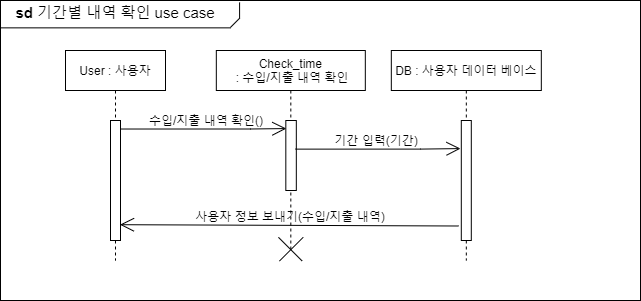

The diagram above was exported from draw.io. Its source (the exported page's mxGraphModel, read from the mxfile embedded in the PNG):
<mxGraphModel dx="2489" dy="746" grid="1" gridSize="10" guides="1" tooltips="1" connect="1" arrows="1" fold="1" page="1" pageScale="1" pageWidth="827" pageHeight="1169" math="0" shadow="0">
  <root>
    <mxCell id="CxHrKo_PyMNlTvuxvb3I-0" />
    <mxCell id="CxHrKo_PyMNlTvuxvb3I-1" parent="CxHrKo_PyMNlTvuxvb3I-0" />
    <mxCell id="5WLAPeLbEU9U_4zA7fuF-0" value="" style="rounded=0;whiteSpace=wrap;html=1;" parent="CxHrKo_PyMNlTvuxvb3I-1" vertex="1">
      <mxGeometry x="-60" y="560" width="640" height="300" as="geometry" />
    </mxCell>
    <mxCell id="5WLAPeLbEU9U_4zA7fuF-1" value="DB : 사용자 데이터 베이스" style="shape=umlLifeline;perimeter=lifelinePerimeter;container=1;collapsible=0;recursiveResize=0;rounded=0;shadow=0;strokeWidth=1;" parent="CxHrKo_PyMNlTvuxvb3I-1" vertex="1">
      <mxGeometry x="330.82" y="610" width="150" height="210" as="geometry" />
    </mxCell>
    <mxCell id="5WLAPeLbEU9U_4zA7fuF-2" value="" style="points=[];perimeter=orthogonalPerimeter;rounded=0;shadow=0;strokeWidth=1;" parent="5WLAPeLbEU9U_4zA7fuF-1" vertex="1">
      <mxGeometry x="69.98" y="70" width="10" height="120" as="geometry" />
    </mxCell>
    <mxCell id="5WLAPeLbEU9U_4zA7fuF-3" value="Check_time&#10; : 수입/지출 내역 확인" style="shape=umlLifeline;perimeter=lifelinePerimeter;container=1;collapsible=0;recursiveResize=0;rounded=0;shadow=0;strokeWidth=1;" parent="CxHrKo_PyMNlTvuxvb3I-1" vertex="1">
      <mxGeometry x="155.81999999999994" y="610" width="149" height="200" as="geometry" />
    </mxCell>
    <mxCell id="5WLAPeLbEU9U_4zA7fuF-4" value="" style="points=[];perimeter=orthogonalPerimeter;rounded=0;shadow=0;strokeWidth=1;" parent="5WLAPeLbEU9U_4zA7fuF-3" vertex="1">
      <mxGeometry x="69.5" y="70" width="10.5" height="70" as="geometry" />
    </mxCell>
    <mxCell id="5WLAPeLbEU9U_4zA7fuF-5" value="" style="group" parent="5WLAPeLbEU9U_4zA7fuF-3" connectable="0" vertex="1">
      <mxGeometry x="57.66436888849668" y="182.33936888849667" width="33.661262223006645" height="32.6612622230067" as="geometry" />
    </mxCell>
    <mxCell id="5WLAPeLbEU9U_4zA7fuF-6" value="" style="line;strokeWidth=1;html=1;rotation=-135;" parent="5WLAPeLbEU9U_4zA7fuF-5" vertex="1">
      <mxGeometry x="-0.46436888849667923" y="10.03063111150334" width="33.59" height="12.6" as="geometry" />
    </mxCell>
    <mxCell id="5WLAPeLbEU9U_4zA7fuF-7" value="" style="line;strokeWidth=1;html=1;rotation=-45;" parent="5WLAPeLbEU9U_4zA7fuF-5" vertex="1">
      <mxGeometry x="0.5356311115033208" y="10.03063111150334" width="33.59" height="12.6" as="geometry" />
    </mxCell>
    <mxCell id="5WLAPeLbEU9U_4zA7fuF-8" value="" style="line;strokeWidth=1;html=1;" parent="CxHrKo_PyMNlTvuxvb3I-1" vertex="1">
      <mxGeometry x="-60" y="582.36" width="230" height="10" as="geometry" />
    </mxCell>
    <mxCell id="5WLAPeLbEU9U_4zA7fuF-9" value="" style="line;strokeWidth=1;html=1;rotation=-45;" parent="CxHrKo_PyMNlTvuxvb3I-1" vertex="1">
      <mxGeometry x="168" y="577.36" width="13" height="10" as="geometry" />
    </mxCell>
    <mxCell id="5WLAPeLbEU9U_4zA7fuF-10" value="" style="line;strokeWidth=1;html=1;rotation=-90;" parent="CxHrKo_PyMNlTvuxvb3I-1" vertex="1">
      <mxGeometry x="171" y="565" width="16.18" height="10" as="geometry" />
    </mxCell>
    <mxCell id="5WLAPeLbEU9U_4zA7fuF-11" value="&lt;font style=&quot;font-size: 15px&quot;&gt;&lt;b&gt;sd&lt;/b&gt;&amp;nbsp;기간별 내역 확인 use case&lt;/font&gt;" style="text;html=1;strokeColor=none;fillColor=none;align=center;verticalAlign=middle;whiteSpace=wrap;rounded=0;" parent="CxHrKo_PyMNlTvuxvb3I-1" vertex="1">
      <mxGeometry x="-60" y="562.36" width="230" height="20" as="geometry" />
    </mxCell>
    <mxCell id="5WLAPeLbEU9U_4zA7fuF-12" value="" style="endArrow=open;endFill=1;endSize=12;html=1;rounded=0;edgeStyle=orthogonalEdgeStyle;exitX=0.897;exitY=0.071;exitDx=0;exitDy=0;exitPerimeter=0;entryX=0.048;entryY=0.267;entryDx=0;entryDy=0;entryPerimeter=0;" parent="CxHrKo_PyMNlTvuxvb3I-1" source="5WLAPeLbEU9U_4zA7fuF-15" edge="1">
      <mxGeometry width="160" relative="1" as="geometry">
        <mxPoint x="70" y="688.34" as="sourcePoint" />
        <mxPoint x="225.82399999999961" y="688.06" as="targetPoint" />
        <Array as="points">
          <mxPoint x="190" y="688" />
        </Array>
      </mxGeometry>
    </mxCell>
    <mxCell id="5WLAPeLbEU9U_4zA7fuF-13" value="수입/지출 내역 확인()" style="text;html=1;strokeColor=none;fillColor=none;align=center;verticalAlign=middle;whiteSpace=wrap;rounded=0;" parent="CxHrKo_PyMNlTvuxvb3I-1" vertex="1">
      <mxGeometry x="85.81999999999994" y="670" width="120" height="20" as="geometry" />
    </mxCell>
    <mxCell id="5WLAPeLbEU9U_4zA7fuF-14" value="User : 사용자" style="shape=umlLifeline;perimeter=lifelinePerimeter;container=1;collapsible=0;recursiveResize=0;rounded=0;shadow=0;strokeWidth=1;" parent="CxHrKo_PyMNlTvuxvb3I-1" vertex="1">
      <mxGeometry x="5" y="610" width="100" height="210" as="geometry" />
    </mxCell>
    <mxCell id="5WLAPeLbEU9U_4zA7fuF-15" value="" style="points=[];perimeter=orthogonalPerimeter;rounded=0;shadow=0;strokeWidth=1;" parent="5WLAPeLbEU9U_4zA7fuF-14" vertex="1">
      <mxGeometry x="45" y="70" width="10" height="120" as="geometry" />
    </mxCell>
    <mxCell id="5WLAPeLbEU9U_4zA7fuF-16" value="" style="endArrow=open;endFill=1;endSize=12;html=1;rounded=0;edgeStyle=orthogonalEdgeStyle;exitX=0.927;exitY=0.409;exitDx=0;exitDy=0;exitPerimeter=0;entryX=-0.08;entryY=0.234;entryDx=0;entryDy=0;entryPerimeter=0;" parent="CxHrKo_PyMNlTvuxvb3I-1" source="5WLAPeLbEU9U_4zA7fuF-4" target="5WLAPeLbEU9U_4zA7fuF-2" edge="1">
      <mxGeometry width="160" relative="1" as="geometry">
        <mxPoint x="240" y="708.34" as="sourcePoint" />
        <mxPoint x="395.82399999999984" y="708.06" as="targetPoint" />
        <Array as="points">
          <mxPoint x="360" y="709" />
        </Array>
      </mxGeometry>
    </mxCell>
    <mxCell id="5WLAPeLbEU9U_4zA7fuF-17" value="기간 입력(기간)" style="text;html=1;strokeColor=none;fillColor=none;align=center;verticalAlign=middle;whiteSpace=wrap;rounded=0;" parent="CxHrKo_PyMNlTvuxvb3I-1" vertex="1">
      <mxGeometry x="255.82" y="690" width="120" height="20" as="geometry" />
    </mxCell>
    <mxCell id="5WLAPeLbEU9U_4zA7fuF-18" value="" style="endArrow=open;endFill=1;endSize=12;html=1;rounded=0;exitX=-0.263;exitY=0.895;exitDx=0;exitDy=0;exitPerimeter=0;entryX=0.95;entryY=0.882;entryDx=0;entryDy=0;entryPerimeter=0;" parent="CxHrKo_PyMNlTvuxvb3I-1" edge="1">
      <mxGeometry width="160" relative="1" as="geometry">
        <mxPoint x="398.1700000000001" y="785.5" as="sourcePoint" />
        <mxPoint x="59.5" y="784.1999999999998" as="targetPoint" />
      </mxGeometry>
    </mxCell>
    <mxCell id="5WLAPeLbEU9U_4zA7fuF-19" value="사용자 정보 보내기(수입/지출 내역)" style="text;html=1;strokeColor=none;fillColor=none;align=center;verticalAlign=middle;whiteSpace=wrap;rounded=0;" parent="CxHrKo_PyMNlTvuxvb3I-1" vertex="1">
      <mxGeometry x="122.40999999999997" y="766" width="215.82" height="20" as="geometry" />
    </mxCell>
    <mxCell id="5WLAPeLbEU9U_4zA7fuF-20" style="edgeStyle=none;shape=flexArrow;rounded=0;orthogonalLoop=1;jettySize=auto;html=1;exitX=0.5;exitY=1;exitDx=0;exitDy=0;" parent="CxHrKo_PyMNlTvuxvb3I-1" source="5WLAPeLbEU9U_4zA7fuF-19" target="5WLAPeLbEU9U_4zA7fuF-19" edge="1">
      <mxGeometry relative="1" as="geometry" />
    </mxCell>
  </root>
</mxGraphModel>